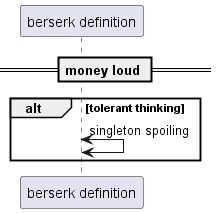

The diagram above was rendered by PlantUML. Its source (embedded in the PNG):
@startuml
participant "berserk definition" as 0
== money loud ==
alt tolerant thinking
0 <-> 0: singleton spoiling
end
@enduml